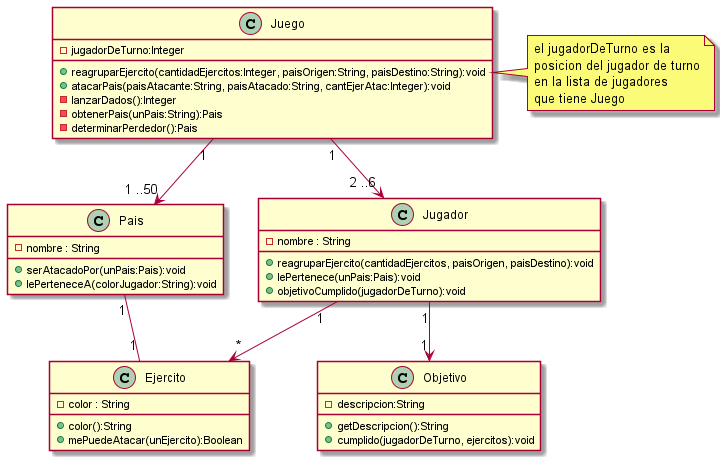

The diagram above was rendered by PlantUML. Its source (embedded in the PNG):
@startuml diagramaDeClase

class Juego{
    -jugadorDeTurno:Integer

    +reagruparEjercito(cantidadEjercitos:Integer, paisOrigen:String, paisDestino:String):void
    +atacarPais(paisAtacante:String, paisAtacado:String, cantEjerAtac:Integer):void
    -lanzarDados():Integer
    -obtenerPais(unPais:String):Pais
    -determinarPerdedor():Pais
}

class Ejercito{
    -color : String

    +color():String
    +mePuedeAtacar(unEjercito):Boolean
}

class Pais{
    -nombre : String

    +serAtacadoPor(unPais:Pais):void
    +lePerteneceA(colorJugador:String):void
}

class Objetivo{
    -descripcion:String

    +getDescripcion():String
    +cumplido(jugadorDeTurno, ejercitos):void
}

class Jugador{
    -nombre : String

    +reagruparEjercito(cantidadEjercitos, paisOrigen, paisDestino):void
    +lePertenece(unPais:Pais):void
    +objetivoCumplido(jugadorDeTurno):void
}

note right of Juego
el jugadorDeTurno es la
posicion del jugador de turno
en la lista de jugadores
que tiene Juego
end note

Juego "1"-down->"2 ..6" Jugador
Juego "1" -down-> "1 ..50" Pais
Pais "1"--"1" Ejercito
Jugador "1"-down->"*" Ejercito
Jugador "1"-down->"1" Objetivo
@enduml